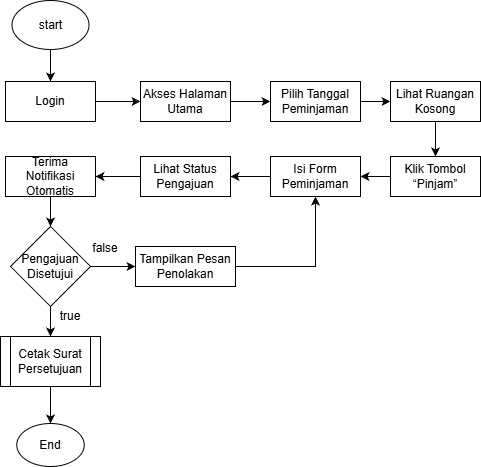

The diagram above was exported from draw.io. Its source (the exported page's mxGraphModel, read from the mxfile embedded in the PNG):
<mxGraphModel dx="905" dy="512" grid="0" gridSize="10" guides="1" tooltips="1" connect="1" arrows="1" fold="1" page="0" pageScale="1" pageWidth="827" pageHeight="1169" math="0" shadow="0">
  <root>
    <mxCell id="0" />
    <mxCell id="1" parent="0" />
    <mxCell id="6-Es_JpRn760JwYd4yf9-27" style="edgeStyle=orthogonalEdgeStyle;rounded=0;orthogonalLoop=1;jettySize=auto;html=1;entryX=0.5;entryY=0;entryDx=0;entryDy=0;" edge="1" parent="1" source="6-Es_JpRn760JwYd4yf9-1" target="6-Es_JpRn760JwYd4yf9-11">
      <mxGeometry relative="1" as="geometry" />
    </mxCell>
    <mxCell id="6-Es_JpRn760JwYd4yf9-1" value="start" style="ellipse;whiteSpace=wrap;html=1;" vertex="1" parent="1">
      <mxGeometry x="121.5" y="19" width="77" height="49" as="geometry" />
    </mxCell>
    <mxCell id="6-Es_JpRn760JwYd4yf9-15" style="edgeStyle=orthogonalEdgeStyle;rounded=0;orthogonalLoop=1;jettySize=auto;html=1;entryX=0;entryY=0.5;entryDx=0;entryDy=0;" edge="1" parent="1" source="6-Es_JpRn760JwYd4yf9-2" target="6-Es_JpRn760JwYd4yf9-7">
      <mxGeometry relative="1" as="geometry" />
    </mxCell>
    <mxCell id="6-Es_JpRn760JwYd4yf9-2" value="Akses Halaman Utama" style="rounded=0;whiteSpace=wrap;html=1;" vertex="1" parent="1">
      <mxGeometry x="250" y="100" width="90" height="40" as="geometry" />
    </mxCell>
    <mxCell id="6-Es_JpRn760JwYd4yf9-20" style="edgeStyle=orthogonalEdgeStyle;rounded=0;orthogonalLoop=1;jettySize=auto;html=1;entryX=1;entryY=0.5;entryDx=0;entryDy=0;" edge="1" parent="1" source="6-Es_JpRn760JwYd4yf9-3" target="6-Es_JpRn760JwYd4yf9-9">
      <mxGeometry relative="1" as="geometry" />
    </mxCell>
    <mxCell id="6-Es_JpRn760JwYd4yf9-3" value="Lihat Status Pengajuan" style="rounded=0;whiteSpace=wrap;html=1;" vertex="1" parent="1">
      <mxGeometry x="250" y="175" width="90" height="40" as="geometry" />
    </mxCell>
    <mxCell id="6-Es_JpRn760JwYd4yf9-19" style="edgeStyle=orthogonalEdgeStyle;rounded=0;orthogonalLoop=1;jettySize=auto;html=1;entryX=1;entryY=0.5;entryDx=0;entryDy=0;" edge="1" parent="1" source="6-Es_JpRn760JwYd4yf9-4" target="6-Es_JpRn760JwYd4yf9-3">
      <mxGeometry relative="1" as="geometry" />
    </mxCell>
    <mxCell id="6-Es_JpRn760JwYd4yf9-4" value="Isi Form Peminjaman" style="rounded=0;whiteSpace=wrap;html=1;" vertex="1" parent="1">
      <mxGeometry x="380" y="175" width="90" height="40" as="geometry" />
    </mxCell>
    <mxCell id="6-Es_JpRn760JwYd4yf9-18" style="edgeStyle=orthogonalEdgeStyle;rounded=0;orthogonalLoop=1;jettySize=auto;html=1;entryX=1;entryY=0.5;entryDx=0;entryDy=0;" edge="1" parent="1" source="6-Es_JpRn760JwYd4yf9-5" target="6-Es_JpRn760JwYd4yf9-4">
      <mxGeometry relative="1" as="geometry" />
    </mxCell>
    <mxCell id="6-Es_JpRn760JwYd4yf9-5" value="Klik Tombol “Pinjam”" style="rounded=0;whiteSpace=wrap;html=1;" vertex="1" parent="1">
      <mxGeometry x="500" y="175" width="90" height="40" as="geometry" />
    </mxCell>
    <mxCell id="6-Es_JpRn760JwYd4yf9-17" style="edgeStyle=orthogonalEdgeStyle;rounded=0;orthogonalLoop=1;jettySize=auto;html=1;" edge="1" parent="1" source="6-Es_JpRn760JwYd4yf9-6" target="6-Es_JpRn760JwYd4yf9-5">
      <mxGeometry relative="1" as="geometry" />
    </mxCell>
    <mxCell id="6-Es_JpRn760JwYd4yf9-6" value="Lihat Ruangan Kosong" style="rounded=0;whiteSpace=wrap;html=1;" vertex="1" parent="1">
      <mxGeometry x="500" y="100" width="90" height="40" as="geometry" />
    </mxCell>
    <mxCell id="6-Es_JpRn760JwYd4yf9-16" style="edgeStyle=orthogonalEdgeStyle;rounded=0;orthogonalLoop=1;jettySize=auto;html=1;entryX=0;entryY=0.5;entryDx=0;entryDy=0;" edge="1" parent="1" source="6-Es_JpRn760JwYd4yf9-7" target="6-Es_JpRn760JwYd4yf9-6">
      <mxGeometry relative="1" as="geometry" />
    </mxCell>
    <mxCell id="6-Es_JpRn760JwYd4yf9-7" value="Pilih Tanggal Peminjaman" style="rounded=0;whiteSpace=wrap;html=1;" vertex="1" parent="1">
      <mxGeometry x="380" y="100" width="90" height="40" as="geometry" />
    </mxCell>
    <mxCell id="6-Es_JpRn760JwYd4yf9-24" style="edgeStyle=orthogonalEdgeStyle;rounded=0;orthogonalLoop=1;jettySize=auto;html=1;entryX=0.5;entryY=1;entryDx=0;entryDy=0;" edge="1" parent="1" source="6-Es_JpRn760JwYd4yf9-8" target="6-Es_JpRn760JwYd4yf9-4">
      <mxGeometry relative="1" as="geometry" />
    </mxCell>
    <mxCell id="6-Es_JpRn760JwYd4yf9-8" value="Tampilkan Pesan Penolakan" style="rounded=0;whiteSpace=wrap;html=1;" vertex="1" parent="1">
      <mxGeometry x="245" y="265" width="100" height="40" as="geometry" />
    </mxCell>
    <mxCell id="6-Es_JpRn760JwYd4yf9-21" style="edgeStyle=orthogonalEdgeStyle;rounded=0;orthogonalLoop=1;jettySize=auto;html=1;entryX=0.5;entryY=0;entryDx=0;entryDy=0;" edge="1" parent="1" source="6-Es_JpRn760JwYd4yf9-9" target="6-Es_JpRn760JwYd4yf9-12">
      <mxGeometry relative="1" as="geometry" />
    </mxCell>
    <mxCell id="6-Es_JpRn760JwYd4yf9-9" value="Terima Notifikasi Otomatis" style="rounded=0;whiteSpace=wrap;html=1;" vertex="1" parent="1">
      <mxGeometry x="115" y="175" width="90" height="40" as="geometry" />
    </mxCell>
    <mxCell id="6-Es_JpRn760JwYd4yf9-28" style="edgeStyle=orthogonalEdgeStyle;rounded=0;orthogonalLoop=1;jettySize=auto;html=1;entryX=0;entryY=0.5;entryDx=0;entryDy=0;" edge="1" parent="1" source="6-Es_JpRn760JwYd4yf9-11" target="6-Es_JpRn760JwYd4yf9-2">
      <mxGeometry relative="1" as="geometry" />
    </mxCell>
    <mxCell id="6-Es_JpRn760JwYd4yf9-11" value="Login" style="rounded=0;whiteSpace=wrap;html=1;" vertex="1" parent="1">
      <mxGeometry x="115" y="100" width="90" height="40" as="geometry" />
    </mxCell>
    <mxCell id="6-Es_JpRn760JwYd4yf9-22" style="edgeStyle=orthogonalEdgeStyle;rounded=0;orthogonalLoop=1;jettySize=auto;html=1;entryX=0;entryY=0.5;entryDx=0;entryDy=0;" edge="1" parent="1" source="6-Es_JpRn760JwYd4yf9-12" target="6-Es_JpRn760JwYd4yf9-8">
      <mxGeometry relative="1" as="geometry" />
    </mxCell>
    <mxCell id="6-Es_JpRn760JwYd4yf9-23" style="edgeStyle=orthogonalEdgeStyle;rounded=0;orthogonalLoop=1;jettySize=auto;html=1;entryX=0.5;entryY=0;entryDx=0;entryDy=0;" edge="1" parent="1" source="6-Es_JpRn760JwYd4yf9-12" target="6-Es_JpRn760JwYd4yf9-13">
      <mxGeometry relative="1" as="geometry" />
    </mxCell>
    <mxCell id="6-Es_JpRn760JwYd4yf9-12" value="Pengajuan Disetujui" style="rhombus;whiteSpace=wrap;html=1;" vertex="1" parent="1">
      <mxGeometry x="120" y="245" width="80" height="80" as="geometry" />
    </mxCell>
    <mxCell id="6-Es_JpRn760JwYd4yf9-26" style="edgeStyle=orthogonalEdgeStyle;rounded=0;orthogonalLoop=1;jettySize=auto;html=1;entryX=0.5;entryY=0;entryDx=0;entryDy=0;" edge="1" parent="1" source="6-Es_JpRn760JwYd4yf9-13" target="6-Es_JpRn760JwYd4yf9-25">
      <mxGeometry relative="1" as="geometry" />
    </mxCell>
    <mxCell id="6-Es_JpRn760JwYd4yf9-13" value="Cetak Surat Persetujuan" style="shape=process;whiteSpace=wrap;html=1;backgroundOutline=1;" vertex="1" parent="1">
      <mxGeometry x="110" y="355" width="100" height="50" as="geometry" />
    </mxCell>
    <mxCell id="6-Es_JpRn760JwYd4yf9-25" value="End" style="ellipse;whiteSpace=wrap;html=1;" vertex="1" parent="1">
      <mxGeometry x="126.25" y="442" width="67.5" height="43" as="geometry" />
    </mxCell>
    <mxCell id="6-Es_JpRn760JwYd4yf9-29" value="false" style="text;html=1;whiteSpace=wrap;strokeColor=none;fillColor=none;align=center;verticalAlign=middle;rounded=0;" vertex="1" parent="1">
      <mxGeometry x="185" y="252" width="60" height="30" as="geometry" />
    </mxCell>
    <mxCell id="6-Es_JpRn760JwYd4yf9-30" value="true" style="text;html=1;whiteSpace=wrap;strokeColor=none;fillColor=none;align=center;verticalAlign=middle;rounded=0;" vertex="1" parent="1">
      <mxGeometry x="150" y="320" width="60" height="30" as="geometry" />
    </mxCell>
  </root>
</mxGraphModel>